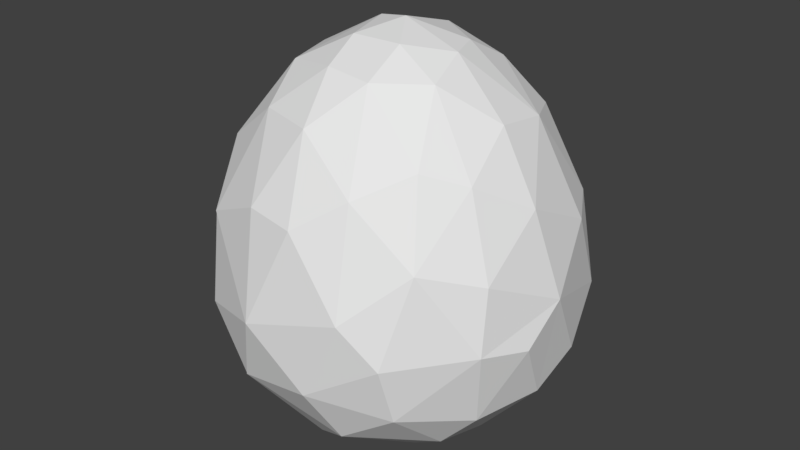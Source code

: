 # Source: HuevoTrozos_1_.blend  (saved by Blender 2.80.75; exported with 4.5.12 LTS)
import bpy
from mathutils import Matrix  # noqa: F401  (used for matrix-valued properties, if any)

bpy.ops.wm.read_factory_settings(use_empty=True)
scene = bpy.context.scene
scene.name = 'Scene'

# ---- collections
col_collection_1 = bpy.data.collections.new('Collection 1'); scene.collection.children.link(col_collection_1)

# ---- world
world_world = bpy.data.worlds.new('World'); scene.world = world_world
world_world.color = (0.05088, 0.05088, 0.05088)
world_world.use_sun_shadow = False
world_world.sun_shadow_jitter_overblur = 0.0
world_world.cycles.sampling_method = 'MANUAL'

# ---- meshes
me_sphere_009 = bpy.data.meshes.new('Sphere.009')
me_sphere_009.from_pydata([(0.1344, -0.2036, -0.8053), (0.5334, -0.5243, 0.9195), (0.558, -0.8343, 0.03666), (0.3273, -0.7542, 0.8019), (0.3808, -0.9192, 0.2531), (0.1689, -0.436, 1.232), (0.08348, -0.8981, 0.6344), (-0.01796, -0.6712, 1.034), (-0.2923, -0.5729, -0.654), (-0.08516, -0.4234, 1.253), (-0.3422, -0.5736, 1.032), (-0.5527, -0.772, 0.4912), (-0.674, -0.4892, 0.7839), (0.615, -0.4268, -0.5637), (-0.1321, -1.0, 0.1081), (-0.04745, -0.3857, -0.769), (0.5978, -0.05922, -0.6874), (0.8107, -0.4, -0.3543), (0.4109, -0.3824, -0.7001), (0.5745, -0.7449, -0.2801), (0.2634, -0.7763, -0.4985), (0.1799, -0.947, -0.1959), (0.02276, -0.6661, -0.6396), (-0.1907, -0.8635, 0.6559), (-0.2656, -0.9, -0.2927)], [], [(17, 13, 16), (13, 18, 16), (2, 21, 19), (20, 22, 18), (6, 3, 7), (15, 0, 18), (18, 22, 15), (2, 4, 21), (19, 21, 20), (7, 5, 9), (14, 4, 6), (22, 8, 15), (6, 23, 14), (21, 14, 24), (23, 6, 7), (10, 7, 9), (24, 8, 22), (10, 23, 7), (11, 14, 23), (18, 0, 16), (17, 19, 13), (13, 20, 18), (19, 20, 13), (3, 1, 5), (4, 3, 6), (7, 3, 5), (21, 4, 14), (20, 21, 24), (22, 20, 24), (11, 23, 10), (12, 11, 10)])
me_sphere_009.use_remesh_preserve_volume = False
me_sphere_009.use_remesh_preserve_attributes = False
me_sphere_009.use_mirror_vertex_groups = False
me_sphere_009.update()
me_sphere_008 = bpy.data.meshes.new('Sphere.008')
me_sphere_008.from_pydata([(0.1845, 0.1185, -0.8089), (0.1344, -0.2036, -0.8053), (-0.2923, -0.5729, -0.654), (-0.5527, -0.772, 0.4912), (-0.6522, -0.4577, -0.5107), (-0.674, -0.4892, 0.7839), (-0.414, -0.3179, -0.7186), (-0.641, -0.2092, -0.6276), (-0.9365, -0.0666, 0.5187), (-0.384, 0.04982, -0.7697), (-0.9462, 0.287, 0.252), (-0.8122, 0.1784, -0.4651), (-0.875, 0.3599, -0.2435), (-0.8068, 0.5906, -0.04069), (-0.4124, 0.9081, 0.2721), (-0.5518, 0.8368, 0.0685), (-0.4305, 0.8132, -0.315), (-0.2629, 0.5784, -0.6561), (-0.188, 0.2695, -0.7873), (-0.1321, -1.0, 0.1081), (-0.04745, -0.3857, -0.769), (-0.6136, 0.1742, -0.6592), (-0.2656, -0.9, -0.2927), (-0.5672, -0.8216, -0.01176), (-0.5256, -0.7065, -0.3895), (-0.7946, -0.6084, 0.0154), (-0.8049, -0.4815, -0.2618), (-0.8342, -0.4158, 0.5317), (-0.69, -0.1524, 0.9857), (-0.9657, -0.2639, -0.00757), (-0.8738, -0.1366, -0.3895), (-0.1088, -0.03848, -0.8226), (-0.9932, 0.06681, -0.05361), (-0.4972, 0.6212, -0.5203), (-0.679, 0.559, -0.3938), (-0.1797, 0.962, -0.1509), (-0.1157, 0.8209, -0.4664)], [], [(24, 4, 2), (23, 3, 25), (3, 5, 27), (26, 24, 25), (24, 26, 4), (26, 30, 4), (4, 7, 6), (25, 27, 29), (29, 27, 8), (30, 11, 7), (29, 8, 32), (32, 30, 29), (32, 12, 30), (10, 13, 32), (32, 13, 12), (11, 12, 34), (34, 33, 21), (21, 18, 9), (33, 17, 21), (31, 9, 18), (13, 34, 12), (16, 34, 13), (15, 35, 16), (36, 17, 33), (31, 18, 0), (1, 31, 0), (20, 31, 1), (2, 6, 20), (23, 19, 3), (22, 19, 23), (22, 23, 24), (2, 22, 24), (23, 25, 24), (2, 4, 6), (20, 6, 31), (25, 3, 27), (4, 30, 7), (6, 9, 31), (26, 25, 29), (9, 6, 7, 21), (29, 30, 26), (28, 27, 5), (7, 11, 21), (32, 8, 10), (30, 12, 11), (21, 11, 34), (21, 17, 18), (13, 15, 16), (34, 16, 33), (16, 36, 33), (16, 35, 36), (35, 15, 14)])
me_sphere_008.use_remesh_preserve_volume = False
me_sphere_008.use_remesh_preserve_attributes = False
me_sphere_008.use_mirror_vertex_groups = False
me_sphere_008.update()
me_sphere_007 = bpy.data.meshes.new('Sphere.007')
me_sphere_007.from_pydata([(0.01754, 0.9739, 0.3915), (0.2547, 0.7645, -0.5116), (0.3079, 0.7542, 0.8059), (0.5287, 0.8477, 0.1271), (0.4911, 0.4555, -0.634), (0.5118, 0.5261, 0.9435), (0.6603, 0.2356, 0.9982), (0.889, 0.3176, 0.4868), (0.1845, 0.1185, -0.8089), (0.6592, -0.05609, 1.037), (0.9973, -0.01605, 0.2233), (0.7086, -0.3594, 0.8463), (0.1344, -0.2036, -0.8053), (0.5334, -0.5243, 0.9195), (0.6428, -0.6823, 0.5058), (0.558, -0.8343, 0.03666), (0.4082, -0.2495, 1.227), (0.3273, -0.7542, 0.8019), (0.3808, -0.9192, 0.2531), (0.1689, -0.436, 1.232), (-0.2629, 0.5784, -0.6561), (-0.188, 0.2695, -0.7873), (0.6766, 0.5888, -0.3648), (0.2247, 0.9708, -0.09189), (0.4571, 0.833, 0.4753), (0.4631, 0.8532, -0.1694), (0.8624, 0.523, 0.03501), (0.7335, 0.5838, 0.5057), (0.7715, 0.2492, -0.4951), (0.4547, 0.2374, -0.7278), (0.8729, -0.0834, 0.6861), (0.9369, 0.2384, -0.1976), (0.9192, -0.03744, -0.3271), (0.5978, -0.05922, -0.6874), (0.9731, -0.2264, 0.02651), (0.8625, -0.4205, 0.4139), (0.8801, -0.4823, 0.07251), (0.8107, -0.4, -0.3543), (0.5745, -0.7449, -0.2801), (-0.1797, 0.962, -0.1509), (-0.1157, 0.8209, -0.4664), (0.01345, 0.5053, -0.7307)], [], [(21, 41, 8), (23, 1, 40, 39), (24, 0, 2), (23, 0, 24), (23, 24, 3), (41, 1, 4), (41, 4, 29), (24, 2, 5), (24, 5, 27), (3, 26, 25), (1, 22, 4), (7, 27, 6), (26, 27, 7), (31, 22, 26), (26, 7, 10), (10, 7, 30), (28, 31, 32), (32, 33, 28), (9, 30, 6), (34, 32, 10), (33, 12, 8), (32, 34, 37), (9, 16, 11), (30, 9, 11), (11, 16, 13), (36, 35, 14), (36, 14, 15), (14, 11, 13), (18, 14, 17), (20, 41, 21), (40, 1, 20), (39, 0, 23), (27, 26, 3, 24), (23, 3, 25), (1, 23, 25), (41, 29, 8), (10, 35, 36, 34), (25, 26, 22), (1, 25, 22), (22, 31, 28), (4, 22, 28), (6, 27, 5), (4, 28, 29), (29, 33, 8), (26, 10, 31), (31, 10, 32), (29, 28, 33), (30, 7, 6), (35, 10, 30), (33, 32, 37), (11, 35, 30), (37, 34, 36), (36, 15, 38), (37, 36, 38), (14, 35, 11), (14, 13, 17), (15, 14, 18), (13, 16, 19), (20, 1, 41)])
me_sphere_007.use_remesh_preserve_volume = False
me_sphere_007.use_remesh_preserve_attributes = False
me_sphere_007.use_mirror_vertex_groups = False
me_sphere_007.update()
me_sphere_006 = bpy.data.meshes.new('Sphere.006')
me_sphere_006.from_pydata([(0.01754, 0.9739, 0.3915), (0.03022, 0.3388, 1.317), (0.09174, 0.68, 1.02), (0.3079, 0.7542, 0.8059), (0.3239, 0.4057, 1.184), (0.2953, 0.1638, 1.316), (0.5118, 0.5261, 0.9435), (0.6603, 0.2356, 0.9982), (0.6592, -0.05609, 1.037), (0.3554, -0.01173, 1.31), (0.4082, -0.2495, 1.227), (0.1689, -0.436, 1.232), (-0.08516, -0.4234, 1.253), (-0.3422, -0.5736, 1.032), (-0.3991, -0.326, 1.199), (-0.674, -0.4892, 0.7839), (-0.5451, 0.0358, 1.174), (-0.9365, -0.0666, 0.5187), (-0.8203, 0.2401, 0.7274), (-0.9462, 0.287, 0.252), (-0.3682, 0.2311, 1.257), (-0.7659, 0.5704, 0.443), (-0.5339, 0.437, 1.015), (-0.8068, 0.5906, -0.04069), (-0.5281, 0.6861, 0.701), (-0.4124, 0.9081, 0.2721), (-0.5518, 0.8368, 0.0685), (0.1513, -0.1917, 1.351), (-0.1131, -0.214, 1.355), (0.009163, 0.02615, 1.41), (-0.8342, -0.4158, 0.5317), (-0.69, -0.1524, 0.9857), (-0.1785, 0.06556, 1.374), (-0.1739, 0.5286, 1.152), (-0.2695, 0.7909, 0.7729), (-0.1797, 0.962, -0.1509)], [], [(6, 3, 2), (5, 4, 1), (4, 5, 7), (8, 7, 9), (8, 9, 10), (27, 11, 10), (11, 28, 12), (28, 14, 12), (13, 12, 14), (31, 15, 14), (31, 14, 16), (30, 31, 17), (32, 20, 16), (17, 31, 18), (17, 18, 19), (18, 22, 21), (23, 19, 21), (26, 23, 21), (26, 21, 25), (33, 20, 1), (34, 22, 33), (29, 1, 32), (0, 34, 2), (0, 2, 3), (2, 1, 4), (4, 6, 2), (29, 5, 1), (6, 4, 7), (7, 5, 9), (5, 29, 9), (32, 16, 14, 28), (9, 29, 27), (10, 9, 27), (27, 29, 28), (11, 27, 28), (14, 15, 13), (28, 29, 32), (18, 31, 16), (18, 16, 22), (20, 22, 16), (21, 19, 18), (21, 22, 24), (25, 21, 24), (25, 24, 34), (20, 32, 1), (33, 22, 20), (34, 24, 22), (0, 25, 34), (35, 25, 0), (2, 33, 1), (2, 34, 33)])
me_sphere_006.use_remesh_preserve_volume = False
me_sphere_006.use_remesh_preserve_attributes = False
me_sphere_006.use_mirror_vertex_groups = False
me_sphere_006.update()

# ---- objects
ob_trozo_4 = bpy.data.objects.new('Trozo_4', me_sphere_009)
ob_trozo_3 = bpy.data.objects.new('Trozo_3', me_sphere_008)
ob_trozo_2 = bpy.data.objects.new('Trozo_2', me_sphere_007)
ob_trozo_1 = bpy.data.objects.new('Trozo_1', me_sphere_006)

# ---- transforms, parenting, visibility, modifiers, constraints
ob_trozo_4.location = (0.0, 0.0, 0.8315)
ob_trozo_4.lineart.crease_threshold = 0.0
_m = ob_trozo_4.modifiers.new('Solidify', 'SOLIDIFY')
_m.thickness = 0.02
_m.nonmanifold_thickness_mode = 'FIXED'
_m.nonmanifold_merge_threshold = 0.0003
ob_trozo_3.location = (0.005781, 0.0, 0.8315)
ob_trozo_3.lineart.crease_threshold = 0.0
_m = ob_trozo_3.modifiers.new('Solidify', 'SOLIDIFY')
_m.thickness = 0.02
_m.nonmanifold_thickness_mode = 'FIXED'
_m.nonmanifold_merge_threshold = 0.0003
ob_trozo_2.location = (0.0, 0.0, 0.8315)
ob_trozo_2.lineart.crease_threshold = 0.0
_m = ob_trozo_2.modifiers.new('Solidify', 'SOLIDIFY')
_m.thickness = 0.02
_m.nonmanifold_thickness_mode = 'FIXED'
_m.nonmanifold_merge_threshold = 0.0003
ob_trozo_1.location = (0.0, 0.0, 0.8315)
ob_trozo_1.lineart.crease_threshold = 0.0
_m = ob_trozo_1.modifiers.new('Solidify', 'SOLIDIFY')
_m.thickness = 0.02
_m.nonmanifold_thickness_mode = 'FIXED'
_m.nonmanifold_merge_threshold = 0.0003

# ---- collection membership
col_collection_1.objects.link(ob_trozo_4)
col_collection_1.objects.link(ob_trozo_3)
col_collection_1.objects.link(ob_trozo_2)
col_collection_1.objects.link(ob_trozo_1)

# ---- scene / render settings (as saved in the file)
scene.frame_start = 1; scene.frame_end = 250; scene.frame_set(2)
scene.render.engine = 'BLENDER_EEVEE_NEXT'
scene.render.resolution_percentage = 50
scene.render.dither_intensity = 0.0
scene.cycles.use_denoising = False
scene.cycles.samples = 128
scene.cycles.sampling_pattern = 'TABULATED_SOBOL'
scene.cycles.use_adaptive_sampling = False
scene.cycles.use_light_tree = False
scene.cycles.blur_glossy = 0.0
scene.cycles.sample_clamp_indirect = 0.0
scene.view_settings.view_transform = 'Standard'
bpy.context.view_layer.update()

# ---- added for rendering (the .blend has no active camera and no usable light): camera, sun
cam_auto = bpy.data.cameras.new('AutoCamera')
cam_auto.lens = 50.0
cam_auto.sensor_width = 36.0
cam_auto.clip_end = 1000.0
ob_auto_camera = bpy.data.objects.new('AutoCamera', cam_auto)
scene.collection.objects.link(ob_auto_camera)
ob_auto_camera.location = (3.31785, -3.9886, 3.77553)
ob_auto_camera.rotation_euler = (1.09748, -7.21219e-08, 0.694738)
scene.camera = ob_auto_camera
light_auto_sun = bpy.data.lights.new('AutoSun', 'SUN')
light_auto_sun.energy = 3.0
light_auto_sun.angle = 0.0523599
ob_auto_sun = bpy.data.objects.new('AutoSun', light_auto_sun)
scene.collection.objects.link(ob_auto_sun)
ob_auto_sun.rotation_euler = (0.872665, 0.174533, 0.523599)
bpy.context.view_layer.update()
